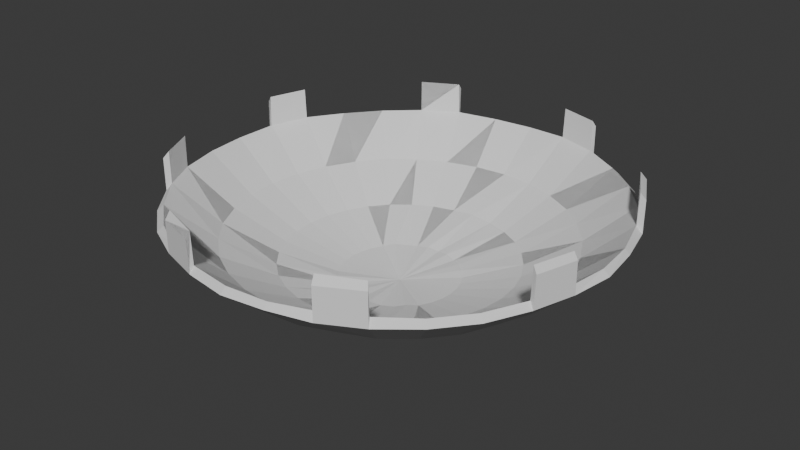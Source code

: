 # Source: arena.blend  (saved by Blender 4.5.90; exported with 4.5.12 LTS)
import bpy
from mathutils import Matrix  # noqa: F401  (used for matrix-valued properties, if any)

bpy.ops.wm.read_factory_settings(use_empty=True)
scene = bpy.context.scene
scene.name = 'Scene'

# ---- collections
col_collection = bpy.data.collections.new('Collection'); scene.collection.children.link(col_collection)

# ---- world
world_world = bpy.data.worlds.new('World'); scene.world = world_world
world_world.use_nodes = True; world_world.node_tree.nodes.clear()
_N = world_world.node_tree.nodes; _L = world_world.node_tree.links
n0 = _N.new('ShaderNodeOutputWorld'); n0.name = 'World Output'; n0.location = (200, 100)
n1 = _N.new('ShaderNodeBackground'); n1.name = 'Background'; n1.location = (-200, 100)
n1.inputs[0].default_value = (0.05088, 0.05088, 0.05088, 1.0)
_L.new(n1.outputs[0], n0.inputs[0])
n0.is_active_output = True
world_world.color = (0.05088, 0.05088, 0.05088)
world_world.sun_shadow_jitter_overblur = 0.0

# ---- meshes
me_sphere = bpy.data.meshes.new('Sphere')
me_sphere.from_pydata([(0.1377, 0.6887, -0.7057), (0.1084, 0.5449, -0.8315), (0.07466, 0.3753, -0.9239), (0.03786, 0.1904, -0.9759), (0.2682, 0.6491, -0.7057), (0.2115, 0.5107, -0.8273), (0.1464, 0.3536, -0.9239), (0.07427, 0.1793, -0.9759), (0.3928, 0.5879, -0.7071), (0.3087, 0.4619, -0.8315), (0.2126, 0.3182, -0.9239), (0.1078, 0.1614, -0.9759), (0.5, 0.5, -0.7071), (0.3928, 0.3928, -0.8315), (0.2706, 0.2706, -0.9239), (0.1372, 0.1372, -0.9759), (0.5879, 0.3928, -0.7071), (0.4619, 0.3087, -0.8315), (0.3182, 0.2126, -0.9239), (0.1614, 0.1078, -0.9759), (0.6533, 0.2706, -0.7071), (0.5107, 0.2115, -0.8273), (0.3536, 0.1464, -0.9239), (0.1793, 0.07427, -0.9759), (0.6886, 0.137, -0.7066), (0.5449, 0.1084, -0.8315), (0.3753, 0.07466, -0.9239), (0.1904, 0.03786, -0.9759), (0.7071, 1.49e-08, -0.7071), (0.5556, -5.215e-08, -0.8315), (0.3807, -2.233e-08, -0.9193), (0.1941, -1.113e-08, -0.9759), (0.6887, -0.1377, -0.7057), (0.5449, -0.1084, -0.8315), (0.3753, -0.07466, -0.9239), (0.1904, -0.03786, -0.9759), (0.6491, -0.2682, -0.7057), (0.5107, -0.2115, -0.8273), (0.3536, -0.1464, -0.9239), (0.1793, -0.07427, -0.9759), (0.5879, -0.3928, -0.7071), (0.4619, -0.3087, -0.8315), (0.3182, -0.2126, -0.9239), (0.1614, -0.1078, -0.9759), (0.5, -0.5, -0.7071), (0.3928, -0.3928, -0.8315), (0.2706, -0.2706, -0.9239), (0.1372, -0.1372, -0.9759), (0.3928, -0.5879, -0.7071), (0.3087, -0.4619, -0.8315), (0.2126, -0.3182, -0.9239), (0.1078, -0.1614, -0.9759), (0.2706, -0.6533, -0.7071), (0.2115, -0.5107, -0.8273), (0.1464, -0.3536, -0.9239), (0.07427, -0.1793, -0.9759), (0.137, -0.6886, -0.7066), (0.1084, -0.5449, -0.8315), (0.07466, -0.3753, -0.9239), (0.03786, -0.1904, -0.9759), (-1.49e-08, -0.7071, -0.7071), (-9.686e-08, -0.5556, -0.8315), (-5.327e-08, -0.3807, -0.9193), (-7.319e-09, -0.1941, -0.9759), (-0.1377, -0.6887, -0.7057), (-0.1084, -0.5449, -0.8315), (-0.07466, -0.3753, -0.9239), (-0.03786, -0.1904, -0.9759), (-0.2682, -0.6491, -0.7057), (-0.2115, -0.5107, -0.8273), (-0.1464, -0.3536, -0.9239), (-0.07427, -0.1793, -0.9759), (-0.3928, -0.5879, -0.7071), (-0.3087, -0.4619, -0.8315), (-0.2126, -0.3182, -0.9239), (-0.1078, -0.1614, -0.9759), (-0.5, -0.5, -0.7071), (-0.3928, -0.3928, -0.8315), (-0.2706, -0.2706, -0.9239), (-0.1372, -0.1372, -0.9759), (-2.796e-10, -5.09e-11, -0.995), (-0.5879, -0.3928, -0.7071), (-0.4619, -0.3087, -0.8315), (-0.3182, -0.2126, -0.9239), (-0.1614, -0.1078, -0.9759), (-0.6533, -0.2706, -0.7071), (-0.5107, -0.2115, -0.8273), (-0.3536, -0.1464, -0.9239), (-0.1793, -0.07427, -0.9759), (-0.6886, -0.137, -0.7066), (-0.5449, -0.1084, -0.8315), (-0.3753, -0.07466, -0.9239), (-0.1904, -0.03786, -0.9759), (-0.7071, 2.98e-08, -0.7071), (-0.5556, 1.49e-07, -0.8315), (-0.3827, 5.215e-08, -0.9239), (-0.1941, 1.858e-08, -0.9759), (-0.6887, 0.1377, -0.7057), (-0.5449, 0.1084, -0.8315), (-0.3753, 0.07466, -0.9239), (-0.1904, 0.03786, -0.9759), (-0.6491, 0.2682, -0.7057), (-0.5107, 0.2115, -0.8273), (-0.3536, 0.1464, -0.9239), (-0.1793, 0.07427, -0.9759), (-0.5879, 0.3928, -0.7071), (-0.4619, 0.3087, -0.8315), (-0.3182, 0.2126, -0.9239), (-0.1614, 0.1078, -0.9759), (-0.5, 0.5, -0.7071), (-0.3928, 0.3928, -0.8315), (-0.2706, 0.2706, -0.9239), (-0.1372, 0.1372, -0.9759), (-0.3928, 0.5879, -0.7071), (-0.3087, 0.4619, -0.8315), (-0.2126, 0.3182, -0.9239), (-0.1078, 0.1614, -0.9759), (-0.2706, 0.6533, -0.7071), (-0.2115, 0.5107, -0.8273), (-0.1464, 0.3536, -0.9239), (-0.07427, 0.1793, -0.9759), (-0.137, 0.6886, -0.7066), (-0.1084, 0.5449, -0.8315), (-0.07466, 0.3753, -0.9239), (-0.03786, 0.1904, -0.9759), (8.941e-08, 0.7071, -0.7071), (2.161e-07, 0.5556, -0.8315), (6.706e-08, 0.3827, -0.9239), (1.623e-08, 0.1941, -0.9759), (0.1342, 0.6749, -0.6839), (0.1057, 0.5312, -0.8108), (0.07277, 0.3658, -0.9008), (0.03688, 0.1854, -0.9514), (0.2633, 0.6357, -0.6839), (0.2073, 0.5004, -0.8108), (0.1427, 0.3446, -0.9008), (0.07273, 0.1756, -0.9563), (0.3819, 0.5715, -0.6889), (0.3009, 0.4503, -0.8108), (0.2072, 0.3101, -0.9008), (0.105, 0.1572, -0.9514), (0.486, 0.486, -0.6889), (0.381, 0.381, -0.8066), (0.2637, 0.2637, -0.9008), (0.1337, 0.1337, -0.9514), (0.5756, 0.3812, -0.6874), (0.4503, 0.3009, -0.8108), (0.3101, 0.2072, -0.9008), (0.158, 0.1056, -0.9563), (0.6357, 0.2633, -0.6839), (0.5004, 0.2073, -0.8108), (0.3446, 0.1427, -0.9008), (0.1756, 0.07273, -0.9563), (0.6742, 0.1341, -0.6889), (0.5312, 0.1057, -0.8108), (0.3658, 0.07277, -0.9008), (0.1864, 0.03708, -0.9563), (0.6874, 2.373e-08, -0.6889), (0.5416, -4.704e-08, -0.8108), (0.373, -2.249e-08, -0.9008), (0.1901, -1.12e-08, -0.9563), (0.6749, -0.1342, -0.6839), (0.5312, -0.1057, -0.8108), (0.3658, -0.07277, -0.9008), (0.1864, -0.03708, -0.9563), (0.6357, -0.2633, -0.6839), (0.5004, -0.2073, -0.8108), (0.3446, -0.1427, -0.9008), (0.1756, -0.07273, -0.9563), (0.5715, -0.3819, -0.6889), (0.4503, -0.3009, -0.8108), (0.3101, -0.2072, -0.9008), (0.158, -0.1056, -0.9563), (0.486, -0.486, -0.6889), (0.381, -0.381, -0.8066), (0.2637, -0.2637, -0.9008), (0.1337, -0.1337, -0.9514), (0.3823, -0.5721, -0.6839), (0.3009, -0.4503, -0.8108), (0.2072, -0.3101, -0.9008), (0.1056, -0.158, -0.9563), (0.2633, -0.6357, -0.6839), (0.2073, -0.5004, -0.8108), (0.1427, -0.3446, -0.9008), (0.07273, -0.1756, -0.9563), (0.1341, -0.6742, -0.6889), (0.1057, -0.5312, -0.8108), (0.07277, -0.3658, -0.9008), (0.03688, -0.1854, -0.9514), (-1.051e-08, -0.6874, -0.6889), (-1.014e-07, -0.5416, -0.8108), (-5.981e-08, -0.373, -0.9008), (-6.905e-09, -0.1901, -0.9563), (-0.1342, -0.6749, -0.6839), (-0.1057, -0.5312, -0.8108), (-0.07277, -0.3658, -0.9008), (-0.03688, -0.1854, -0.9514), (-0.2633, -0.6357, -0.6839), (-0.2073, -0.5004, -0.8108), (-0.1427, -0.3446, -0.9008), (-0.07273, -0.1756, -0.9563), (-0.3819, -0.5715, -0.6889), (-0.3009, -0.4503, -0.8108), (-0.2072, -0.3101, -0.9008), (-0.1056, -0.158, -0.9563), (-0.486, -0.486, -0.6889), (-0.381, -0.381, -0.8066), (-0.2637, -0.2637, -0.9008), (-0.1337, -0.1337, -0.9514), (-2.314e-09, -7.486e-11, -0.975), (-0.5721, -0.3823, -0.6839), (-0.4503, -0.3009, -0.8108), (-0.3101, -0.2072, -0.9008), (-0.158, -0.1056, -0.9563), (-0.6367, -0.2668, -0.6874), (-0.5004, -0.2073, -0.8108), (-0.3446, -0.1427, -0.9008), (-0.1756, -0.07273, -0.9563), (-0.6742, -0.1341, -0.6889), (-0.5312, -0.1057, -0.8108), (-0.3658, -0.07277, -0.9008), (-0.1864, -0.03708, -0.9563), (-0.6874, 2.115e-08, -0.6889), (-0.5416, 1.426e-07, -0.8108), (-0.373, 5.154e-08, -0.9008), (-0.1901, 1.864e-08, -0.9563), (-0.6749, 0.1342, -0.6839), (-0.5312, 0.1057, -0.8108), (-0.3658, 0.07277, -0.9008), (-0.1864, 0.03708, -0.9563), (-0.6357, 0.2633, -0.6839), (-0.5004, 0.2073, -0.8108), (-0.3446, 0.1427, -0.9008), (-0.1756, 0.07273, -0.9563), (-0.5715, 0.3819, -0.6889), (-0.4503, 0.3009, -0.8108), (-0.3101, 0.2072, -0.9008), (-0.158, 0.1056, -0.9563), (-0.486, 0.486, -0.6889), (-0.381, 0.381, -0.8066), (-0.2637, 0.2637, -0.9008), (-0.1337, 0.1337, -0.9514), (-0.3812, 0.5756, -0.6874), (-0.3009, 0.4503, -0.8108), (-0.2072, 0.3101, -0.9008), (-0.1056, 0.158, -0.9563), (-0.2633, 0.6357, -0.6839), (-0.2073, 0.5004, -0.8108), (-0.1427, 0.3446, -0.9008), (-0.07273, 0.1756, -0.9563), (-0.1341, 0.6742, -0.6889), (-0.1057, 0.5312, -0.8108), (-0.07277, 0.3658, -0.9008), (-0.03688, 0.1854, -0.9514), (1.135e-07, 0.6874, -0.6889), (2.404e-07, 0.5416, -0.8108), (8.722e-08, 0.371, -0.8962), (2.379e-08, 0.1901, -0.9563), (0.2664, 0.651, -0.6039), (0.1379, 0.6935, -0.6026), (0.6533, 0.2706, -0.6026), (0.5879, 0.3928, -0.6026), (0.651, -0.2664, -0.6039), (0.6892, -0.1402, -0.6039), (0.2706, -0.6533, -0.6026), (0.3928, -0.5879, -0.6026), (-0.2664, -0.651, -0.6039), (-0.1402, -0.6892, -0.6039), (-0.6533, -0.2706, -0.6026), (-0.5879, -0.3928, -0.6026), (-0.651, 0.2664, -0.6039), (-0.6892, 0.1402, -0.6039), (-0.2706, 0.6533, -0.6026), (-0.3882, 0.5865, -0.6039), (0.2612, 0.6378, -0.5834), (0.1372, 0.6755, -0.5834), (0.6357, 0.2663, -0.5834), (0.5721, 0.3823, -0.5794), (0.6378, -0.2612, -0.5834), (0.6755, -0.1372, -0.5834), (0.2633, -0.6357, -0.5794), (0.3806, -0.5746, -0.5834), (-0.2633, -0.6357, -0.5794), (-0.1372, -0.6755, -0.5834), (-0.6357, -0.2663, -0.5834), (-0.5721, -0.3823, -0.5794), (-0.6378, 0.2612, -0.5834), (-0.6755, 0.1372, -0.5834), (-0.2663, 0.6357, -0.5834), (-0.3806, 0.5746, -0.5834), (0.1073, 0.5394, -0.8232), (0.0739, 0.3715, -0.9147), (0.145, 0.35, -0.9147), (0.3873, 0.5797, -0.7062), (0.3055, 0.4573, -0.8232), (0.2105, 0.315, -0.9147), (0.493, 0.493, -0.7062), (0.3869, 0.3869, -0.819), (0.2679, 0.2679, -0.9147), (0.5808, 0.3865, -0.7043), (0.4573, 0.3055, -0.8232), (0.315, 0.2105, -0.9147), (0.644, 0.2682, -0.7043), (0.35, 0.145, -0.9147), (0.5394, 0.1073, -0.8232), (0.3715, 0.0739, -0.9147), (0.6972, 1.735e-08, -0.7062), (0.55, -5.042e-08, -0.8232), (0.5394, -0.1073, -0.8232), (0.3715, -0.0739, -0.9147), (0.35, -0.145, -0.9147), (0.5797, -0.3873, -0.7062), (0.4573, -0.3055, -0.8232), (0.315, -0.2105, -0.9147), (0.493, -0.493, -0.7062), (0.3869, -0.3869, -0.819), (0.2679, -0.2679, -0.9147), (0.3865, -0.5808, -0.7043), (0.3055, -0.4573, -0.8232), (0.2105, -0.315, -0.9147), (0.2682, -0.644, -0.7043), (0.145, -0.35, -0.9147), (0.1073, -0.5394, -0.8232), (0.0739, -0.3715, -0.9147), (-1.198e-08, -0.6972, -0.7062), (-9.783e-08, -0.55, -0.8232), (-0.1073, -0.5394, -0.8232), (-0.0739, -0.3715, -0.9147), (-0.145, -0.35, -0.9147), (-0.3873, -0.5797, -0.7062), (-0.3055, -0.4573, -0.8232), (-0.2105, -0.315, -0.9147), (-0.493, -0.493, -0.7062), (-0.3869, -0.3869, -0.819), (-0.2679, -0.2679, -0.9147), (-0.5808, -0.3865, -0.7043), (-0.4573, -0.3055, -0.8232), (-0.315, -0.2105, -0.9147), (-0.644, -0.2682, -0.7043), (-0.35, -0.145, -0.9147), (-0.5394, -0.1073, -0.8232), (-0.3715, -0.0739, -0.9147), (-0.6972, 2.738e-08, -0.7062), (-0.55, 1.467e-07, -0.8232), (-0.3788, 5.17e-08, -0.9147), (-0.5394, 0.1073, -0.8232), (-0.3715, 0.0739, -0.9147), (-0.35, 0.145, -0.9147), (-0.5797, 0.3873, -0.7062), (-0.4573, 0.3055, -0.8232), (-0.315, 0.2105, -0.9147), (-0.493, 0.493, -0.7062), (-0.3869, 0.3869, -0.819), (-0.2679, 0.2679, -0.9147), (-0.3865, 0.5808, -0.7043), (-0.3055, 0.4573, -0.8232), (-0.2105, 0.315, -0.9147), (-0.2682, 0.644, -0.7043), (-0.145, 0.35, -0.9147), (-0.1073, 0.5394, -0.8232), (-0.0739, 0.3715, -0.9147), (9.822e-08, 0.6972, -0.7062), (2.264e-07, 0.55, -0.8232), (7.378e-08, 0.3788, -0.9147), (0.1407, 0.6782, -0.6908), (0.03728, 0.1874, -0.9612), (0.2598, 0.6421, -0.6908), (0.1062, 0.1589, -0.9612), (0.1351, 0.1351, -0.9612), (0.6377, 0.2703, -0.6908), (0.6782, -0.1407, -0.6908), (0.6421, -0.2598, -0.6908), (0.1351, -0.1351, -0.9612), (0.3801, -0.579, -0.6908), (0.2703, -0.6377, -0.6908), (0.03728, -0.1874, -0.9612), (-0.1407, -0.6782, -0.6908), (-0.03728, -0.1874, -0.9612), (-0.2598, -0.6421, -0.6908), (-0.1351, -0.1351, -0.9612), (-0.579, -0.3801, -0.6908), (-0.6782, 0.1407, -0.6908), (-0.6421, 0.2598, -0.6908), (-0.1351, 0.1351, -0.9612), (-0.2703, 0.6377, -0.6908), (-0.03728, 0.1874, -0.9612), (7.69e-08, 0.3749, -0.9054), (0.1424, 0.685, -0.6052), (0.644, 0.2733, -0.6052), (0.585, 0.3836, -0.6052), (0.2733, -0.644, -0.6052), (0.3836, -0.585, -0.6052), (-0.644, -0.2733, -0.6052), (-0.585, -0.3836, -0.6052), (-0.2733, 0.644, -0.6052), (0.5772, 0.379, -0.5873), (0.2693, -0.6358, -0.5873), (-0.2591, -0.64, -0.5873), (-0.5772, -0.379, -0.5873)], [], [(80, 128, 3), (126, 125, 0, 1), (127, 126, 1, 2), (128, 127, 2, 3), (3, 2, 6, 7), (80, 3, 7), (1, 0, 4, 5), (2, 1, 5, 6), (5, 4, 8, 9), (6, 5, 9, 10), (7, 6, 10, 11), (80, 7, 11), (80, 11, 15), (9, 8, 12, 13), (10, 9, 13, 14), (11, 10, 14, 15), (13, 12, 16, 17), (14, 13, 17, 18), (15, 14, 18, 19), (80, 15, 19), (80, 19, 23), (17, 16, 20, 21), (18, 17, 21, 22), (19, 18, 22, 23), (21, 20, 24, 25), (22, 21, 25, 26), (23, 22, 26, 27), (80, 23, 27), (25, 24, 28, 29), (26, 25, 29, 30), (27, 26, 30, 31), (80, 27, 31), (29, 28, 32, 33), (30, 29, 33, 34), (31, 30, 34, 35), (80, 31, 35), (33, 32, 36, 37), (34, 33, 37, 38), (35, 34, 38, 39), (80, 35, 39), (38, 37, 41, 42), (39, 38, 42, 43), (80, 39, 43), (37, 36, 40, 41), (41, 40, 44, 45), (42, 41, 45, 46), (43, 42, 46, 47), (80, 43, 47), (47, 46, 50, 51), (80, 47, 51), (45, 44, 48, 49), (46, 45, 49, 50), (49, 48, 52, 53), (50, 49, 53, 54), (51, 50, 54, 55), (80, 51, 55), (55, 54, 58, 59), (80, 55, 59), (53, 52, 56, 57), (54, 53, 57, 58), (57, 56, 60, 61), (58, 57, 61, 62), (59, 58, 62, 63), (80, 59, 63), (80, 63, 67), (61, 60, 64, 65), (62, 61, 65, 66), (63, 62, 66, 67), (65, 64, 68, 69), (66, 65, 69, 70), (67, 66, 70, 71), (80, 67, 71), (80, 71, 75), (69, 68, 72, 73), (70, 69, 73, 74), (71, 70, 74, 75), (73, 72, 76, 77), (74, 73, 77, 78), (75, 74, 78, 79), (80, 75, 79), (77, 76, 81, 82), (78, 77, 82, 83), (79, 78, 83, 84), (80, 79, 84), (83, 82, 86, 87), (84, 83, 87, 88), (80, 84, 88), (82, 81, 85, 86), (86, 85, 89, 90), (87, 86, 90, 91), (88, 87, 91, 92), (80, 88, 92), (91, 90, 94, 95), (92, 91, 95, 96), (80, 92, 96), (90, 89, 93, 94), (94, 93, 97, 98), (95, 94, 98, 99), (96, 95, 99, 100), (80, 96, 100), (100, 99, 103, 104), (80, 100, 104), (98, 97, 101, 102), (99, 98, 102, 103), (102, 101, 105, 106), (103, 102, 106, 107), (104, 103, 107, 108), (80, 104, 108), (108, 107, 111, 112), (80, 108, 112), (106, 105, 109, 110), (107, 106, 110, 111), (110, 109, 113, 114), (111, 110, 114, 115), (112, 111, 115, 116), (80, 112, 116), (80, 116, 120), (114, 113, 117, 118), (115, 114, 118, 119), (116, 115, 119, 120), (118, 117, 121, 122), (119, 118, 122, 123), (120, 119, 123, 124), (80, 120, 124), (122, 121, 125, 126), (123, 122, 126, 127), (124, 123, 127, 128), (80, 124, 128), (209, 132, 257), (255, 130, 129, 254), (256, 131, 130, 255), (257, 132, 131, 256), (132, 136, 135, 131), (209, 136, 132), (130, 134, 133, 129), (131, 135, 134, 130), (134, 138, 137, 133), (135, 139, 138, 134), (136, 140, 139, 135), (209, 140, 136), (209, 144, 140), (138, 142, 141, 137), (139, 143, 142, 138), (140, 144, 143, 139), (142, 146, 145, 141), (143, 147, 146, 142), (144, 148, 147, 143), (209, 148, 144), (209, 152, 148), (146, 150, 149, 145), (147, 151, 150, 146), (148, 152, 151, 147), (150, 154, 153, 149), (151, 155, 154, 150), (152, 156, 155, 151), (209, 156, 152), (154, 158, 157, 153), (155, 159, 158, 154), (156, 160, 159, 155), (209, 160, 156), (158, 162, 161, 157), (159, 163, 162, 158), (160, 164, 163, 159), (209, 164, 160), (162, 166, 165, 161), (163, 167, 166, 162), (164, 168, 167, 163), (209, 168, 164), (167, 171, 170, 166), (168, 172, 171, 167), (209, 172, 168), (166, 170, 169, 165), (170, 174, 173, 169), (171, 175, 174, 170), (172, 176, 175, 171), (209, 176, 172), (176, 180, 179, 175), (209, 180, 176), (174, 178, 177, 173), (175, 179, 178, 174), (178, 182, 181, 177), (179, 183, 182, 178), (180, 184, 183, 179), (209, 184, 180), (184, 188, 187, 183), (209, 188, 184), (182, 186, 185, 181), (183, 187, 186, 182), (186, 190, 189, 185), (187, 191, 190, 186), (188, 192, 191, 187), (209, 192, 188), (209, 196, 192), (190, 194, 193, 189), (191, 195, 194, 190), (192, 196, 195, 191), (194, 198, 197, 193), (195, 199, 198, 194), (196, 200, 199, 195), (209, 200, 196), (209, 204, 200), (198, 202, 201, 197), (199, 203, 202, 198), (200, 204, 203, 199), (202, 206, 205, 201), (203, 207, 206, 202), (204, 208, 207, 203), (209, 208, 204), (206, 211, 210, 205), (207, 212, 211, 206), (208, 213, 212, 207), (209, 213, 208), (212, 216, 215, 211), (213, 217, 216, 212), (209, 217, 213), (211, 215, 214, 210), (215, 219, 218, 214), (216, 220, 219, 215), (217, 221, 220, 216), (209, 221, 217), (220, 224, 223, 219), (221, 225, 224, 220), (209, 225, 221), (219, 223, 222, 218), (223, 227, 226, 222), (224, 228, 227, 223), (225, 229, 228, 224), (209, 229, 225), (229, 233, 232, 228), (209, 233, 229), (227, 231, 230, 226), (228, 232, 231, 227), (231, 235, 234, 230), (232, 236, 235, 231), (233, 237, 236, 232), (209, 237, 233), (237, 241, 240, 236), (209, 241, 237), (235, 239, 238, 234), (236, 240, 239, 235), (239, 243, 242, 238), (240, 244, 243, 239), (241, 245, 244, 240), (209, 245, 241), (209, 249, 245), (243, 247, 246, 242), (244, 248, 247, 243), (245, 249, 248, 244), (247, 251, 250, 246), (248, 252, 251, 247), (249, 253, 252, 248), (209, 253, 249), (251, 255, 254, 250), (252, 256, 255, 251), (253, 257, 256, 252), (209, 257, 253), (210, 214, 284, 285), (8, 4, 133, 137), (12, 8, 137, 141), (16, 12, 141, 145), (113, 242, 289, 273), (24, 20, 149, 153), (28, 24, 153, 157), (32, 28, 157, 161), (133, 4, 258, 274), (40, 36, 165, 169), (44, 40, 169, 173), (48, 44, 173, 177), (117, 113, 273, 272), (56, 52, 181, 185), (60, 56, 185, 189), (64, 60, 189, 193), (0, 129, 275, 259), (72, 68, 197, 201), (76, 72, 201, 205), (81, 76, 205, 210), (101, 97, 271, 270), (89, 85, 214, 218), (93, 89, 218, 222), (97, 93, 222, 226), (85, 81, 269, 268), (105, 101, 230, 234), (109, 105, 234, 238), (113, 109, 238, 242), (181, 52, 264, 280), (121, 117, 246, 250), (125, 121, 250, 254), (0, 125, 254, 129), (258, 259, 275, 274), (260, 261, 277, 276), (262, 263, 279, 278), (264, 265, 281, 280), (266, 267, 283, 282), (268, 269, 285, 284), (270, 271, 287, 286), (272, 273, 289, 288), (226, 230, 286, 287), (242, 246, 288, 289), (246, 117, 272, 288), (64, 193, 283, 267), (197, 68, 266, 282), (16, 145, 277, 261), (149, 20, 260, 276), (4, 0, 259, 258), (20, 16, 261, 260), (36, 32, 263, 262), (81, 210, 285, 269), (129, 133, 274, 275), (145, 149, 276, 277), (52, 48, 265, 264), (161, 165, 278, 279), (214, 85, 268, 284), (68, 64, 267, 266), (32, 161, 279, 263), (177, 181, 280, 281), (165, 36, 262, 278), (193, 197, 282, 283), (97, 226, 287, 271), (230, 101, 270, 286), (48, 177, 281, 265), (362, 290, 0, 361), (363, 291, 290, 362), (128, 3, 291, 363), (3, 7, 292, 291), (290, 5, 4, 0), (291, 292, 5, 290), (5, 294, 293, 4), (292, 295, 294, 5), (7, 11, 295, 292), (294, 297, 296, 293), (295, 298, 297, 294), (11, 15, 298, 295), (297, 300, 299, 296), (298, 301, 300, 297), (15, 19, 301, 298), (300, 21, 302, 299), (301, 303, 21, 300), (19, 23, 303, 301), (21, 304, 24, 302), (303, 305, 304, 21), (23, 27, 305, 303), (304, 307, 306, 24), (305, 30, 307, 304), (27, 31, 30, 305), (307, 308, 32, 306), (30, 309, 308, 307), (31, 35, 309, 30), (308, 37, 36, 32), (309, 310, 37, 308), (35, 39, 310, 309), (310, 313, 312, 37), (39, 43, 313, 310), (37, 312, 311, 36), (312, 315, 314, 311), (313, 316, 315, 312), (43, 47, 316, 313), (47, 51, 319, 316), (315, 318, 317, 314), (316, 319, 318, 315), (318, 53, 320, 317), (319, 321, 53, 318), (51, 55, 321, 319), (55, 59, 323, 321), (53, 322, 56, 320), (321, 323, 322, 53), (322, 325, 324, 56), (323, 62, 325, 322), (59, 63, 62, 323), (325, 326, 64, 324), (62, 327, 326, 325), (63, 67, 327, 62), (326, 69, 68, 64), (327, 328, 69, 326), (67, 71, 328, 327), (69, 330, 329, 68), (328, 331, 330, 69), (71, 75, 331, 328), (330, 333, 332, 329), (331, 334, 333, 330), (75, 79, 334, 331), (333, 336, 335, 332), (334, 337, 336, 333), (79, 84, 337, 334), (337, 339, 86, 336), (84, 88, 339, 337), (336, 86, 338, 335), (86, 340, 89, 338), (339, 341, 340, 86), (88, 92, 341, 339), (341, 344, 343, 340), (92, 96, 344, 341), (340, 343, 342, 89), (343, 345, 97, 342), (344, 346, 345, 343), (96, 100, 346, 344), (100, 104, 347, 346), (345, 102, 101, 97), (346, 347, 102, 345), (102, 349, 348, 101), (347, 350, 349, 102), (104, 108, 350, 347), (108, 112, 353, 350), (349, 352, 351, 348), (350, 353, 352, 349), (352, 355, 354, 351), (353, 356, 355, 352), (112, 116, 356, 353), (355, 118, 357, 354), (356, 358, 118, 355), (116, 120, 358, 356), (118, 359, 121, 357), (358, 360, 359, 118), (120, 124, 360, 358), (359, 362, 361, 121), (360, 363, 362, 359), (124, 128, 363, 360), (209, 257, 365), (255, 254, 364, 130), (386, 255, 130, 131), (257, 386, 131, 365), (365, 131, 135, 136), (209, 365, 136), (130, 364, 366, 134), (134, 366, 137, 138), (136, 135, 139, 367), (209, 136, 367), (209, 367, 368), (138, 137, 141, 297), (139, 138, 297, 143), (367, 139, 143, 368), (297, 141, 145, 146), (143, 297, 146, 147), (368, 143, 147, 148), (209, 368, 148), (146, 145, 369, 150), (150, 369, 153, 154), (158, 157, 370, 162), (162, 370, 371, 166), (166, 371, 169, 170), (170, 169, 173, 315), (171, 170, 315, 175), (172, 171, 175, 372), (209, 172, 372), (372, 175, 179, 180), (209, 372, 180), (315, 173, 373, 178), (175, 315, 178, 179), (178, 373, 374, 182), (184, 183, 187, 375), (209, 184, 375), (182, 374, 185, 186), (375, 187, 191, 192), (209, 375, 192), (209, 192, 377), (190, 189, 376, 194), (192, 191, 195, 377), (194, 376, 378, 198), (377, 195, 199, 200), (209, 377, 200), (198, 378, 201, 202), (202, 201, 205, 333), (203, 202, 333, 207), (204, 203, 207, 379), (209, 204, 379), (333, 205, 380, 211), (207, 333, 211, 212), (379, 207, 212, 213), (209, 379, 213), (211, 380, 214, 215), (223, 222, 381, 227), (227, 381, 382, 231), (231, 382, 234, 235), (237, 236, 240, 383), (209, 237, 383), (235, 234, 238, 352), (236, 235, 352, 240), (352, 238, 242, 243), (240, 352, 243, 244), (383, 240, 244, 245), (209, 383, 245), (243, 242, 384, 247), (247, 384, 250, 251), (249, 248, 252, 385), (209, 249, 385), (252, 251, 255, 386), (385, 252, 386, 257), (209, 385, 257), (380, 398, 284, 214), (293, 137, 366, 4), (296, 141, 137, 293), (299, 145, 141, 296), (354, 273, 289, 242), (24, 153, 369, 302), (306, 157, 153, 24), (32, 370, 157, 306), (366, 274, 258, 4), (311, 169, 371, 36), (314, 173, 169, 311), (317, 373, 173, 314), (357, 394, 273, 354), (56, 185, 374, 320), (324, 189, 185, 56), (64, 376, 189, 324), (0, 387, 275, 364), (329, 201, 378, 68), (332, 205, 201, 329), (335, 380, 205, 332), (89, 218, 214, 338), (342, 222, 218, 89), (97, 381, 222, 342), (338, 392, 393, 335), (348, 234, 382, 101), (351, 238, 234, 348), (354, 242, 238, 351), (374, 396, 390, 320), (121, 250, 384, 357), (361, 254, 250, 121), (0, 364, 254, 361), (258, 274, 275, 387), (388, 276, 395, 389), (390, 396, 281, 391), (266, 397, 283, 267), (392, 284, 398, 393), (394, 288, 289, 273), (381, 287, 286, 382), (242, 289, 288, 384), (384, 288, 394, 357), (64, 267, 283, 376), (378, 397, 266, 68), (299, 389, 395, 145), (369, 276, 388, 302), (4, 258, 387, 0), (302, 388, 389, 299), (335, 393, 398, 380), (364, 275, 274, 366), (145, 395, 276, 369), (320, 390, 391, 317), (370, 279, 278, 371), (214, 284, 392, 338), (32, 263, 279, 370), (373, 281, 396, 374), (371, 278, 262, 36), (376, 283, 397, 378), (97, 271, 287, 381), (382, 286, 270, 101), (317, 391, 281, 373)])
_uv = me_sphere.uv_layers.new(name='UVMap')
_uv.uv.foreach_set('vector', [0.903, 0.163, 0.8544, 0.1483, 0.8582, 0.1391, 0.2705, 0.3899, 0.2845, 0.4365, 0.2522, 0.4448, 0.2402, 0.3996, 0.2533, 0.3451, 0.2705, 0.3899, 0.2402, 0.3996, 0.234, 0.351, 0.2361, 0.2989, 0.2533, 0.3451, 0.234, 0.351, 0.2267, 0.3016, 0.2267, 0.3016, 0.234, 0.351, 0.2148, 0.3529, 0.2171, 0.3023, 0.903, 0.163, 0.8582, 0.1391, 0.8637, 0.1308, 0.2402, 0.3996, 0.2522, 0.4448, 0.2214, 0.4575, 0.2087, 0.4085, 0.234, 0.351, 0.2402, 0.3996, 0.2087, 0.4085, 0.2148, 0.3529, 0.2087, 0.4085, 0.1892, 0.4575, 0.1577, 0.4429, 0.1813, 0.3968, 0.2148, 0.3529, 0.2087, 0.4085, 0.1813, 0.3968, 0.1962, 0.3493, 0.2171, 0.3023, 0.2148, 0.3529, 0.1962, 0.3493, 0.2075, 0.301, 0.903, 0.163, 0.8637, 0.1308, 0.8708, 0.1238, 0.903, 0.163, 0.8708, 0.1238, 0.879, 0.1182, 0.1813, 0.3968, 0.1577, 0.4429, 0.1284, 0.427, 0.1543, 0.3846, 0.1962, 0.3493, 0.1813, 0.3968, 0.1543, 0.3846, 0.1778, 0.3421, 0.2075, 0.301, 0.1962, 0.3493, 0.1778, 0.3421, 0.1983, 0.2978, 0.1543, 0.3846, 0.1284, 0.427, 0.09823, 0.4097, 0.1296, 0.3702, 0.1778, 0.3421, 0.1543, 0.3846, 0.1296, 0.3702, 0.1608, 0.332, 0.1983, 0.2978, 0.1778, 0.3421, 0.1608, 0.332, 0.1898, 0.2929, 0.903, 0.163, 0.879, 0.1182, 0.8882, 0.1144, 0.903, 0.163, 0.8882, 0.1144, 0.898, 0.1125, 0.1296, 0.3702, 0.09823, 0.4097, 0.07485, 0.3837, 0.1085, 0.3516, 0.1608, 0.332, 0.1296, 0.3702, 0.1085, 0.3516, 0.1461, 0.3193, 0.1898, 0.2929, 0.1608, 0.332, 0.1461, 0.3193, 0.1824, 0.2865, 0.1085, 0.3516, 0.07485, 0.3837, 0.03651, 0.3588, 0.08992, 0.331, 0.1461, 0.3193, 0.1085, 0.3516, 0.08992, 0.331, 0.134, 0.3043, 0.1824, 0.2865, 0.1461, 0.3193, 0.134, 0.3043, 0.1764, 0.2788, 0.903, 0.163, 0.898, 0.1125, 0.908, 0.1125, 0.08992, 0.331, 0.03651, 0.3588, 0.03136, 0.322, 0.07962, 0.3058, 0.134, 0.3043, 0.08992, 0.331, 0.07962, 0.3058, 0.1253, 0.2874, 0.1764, 0.2788, 0.134, 0.3043, 0.1253, 0.2874, 0.173, 0.2707, 0.903, 0.163, 0.908, 0.1125, 0.9177, 0.1144, 0.07962, 0.3058, 0.03136, 0.322, 0.02414, 0.2905, 0.0699, 0.2776, 0.1253, 0.2874, 0.07962, 0.3058, 0.0699, 0.2776, 0.1194, 0.269, 0.1715, 0.2695, 0.1253, 0.2874, 0.1194, 0.269, 0.1691, 0.2611, 0.903, 0.163, 0.9177, 0.1144, 0.9269, 0.1182, 0.0699, 0.2776, 0.02414, 0.2905, 0.01165, 0.2604, 0.06126, 0.2486, 0.1194, 0.269, 0.0699, 0.2776, 0.06126, 0.2486, 0.1171, 0.2507, 0.1691, 0.2611, 0.1194, 0.269, 0.1171, 0.2507, 0.1683, 0.2516, 0.903, 0.163, 0.9269, 0.1182, 0.9352, 0.1238, 0.1171, 0.2507, 0.06126, 0.2486, 0.07001, 0.2211, 0.12, 0.2324, 0.1683, 0.2516, 0.1171, 0.2507, 0.12, 0.2324, 0.1693, 0.2423, 0.903, 0.163, 0.9352, 0.1238, 0.9422, 0.1308, 0.06126, 0.2486, 0.01052, 0.2367, 0.0202, 0.2034, 0.07001, 0.2211, 0.07001, 0.2211, 0.0202, 0.2034, 0.03022, 0.17, 0.08066, 0.1954, 0.12, 0.2324, 0.07001, 0.2211, 0.08066, 0.1954, 0.1266, 0.2144, 0.1693, 0.2423, 0.12, 0.2324, 0.1266, 0.2144, 0.1722, 0.2332, 0.903, 0.163, 0.9422, 0.1308, 0.9478, 0.1391, 0.1722, 0.2332, 0.1266, 0.2144, 0.1362, 0.1975, 0.1769, 0.2247, 0.903, 0.163, 0.9478, 0.1391, 0.9516, 0.1483, 0.08066, 0.1954, 0.03022, 0.17, 0.06214, 0.1473, 0.09779, 0.1706, 0.1266, 0.2144, 0.08066, 0.1954, 0.09779, 0.1706, 0.1362, 0.1975, 0.09779, 0.1706, 0.06214, 0.1473, 0.08094, 0.1119, 0.1151, 0.146, 0.1362, 0.1975, 0.09779, 0.1706, 0.1151, 0.146, 0.1486, 0.1824, 0.1769, 0.2247, 0.1362, 0.1975, 0.1486, 0.1824, 0.1831, 0.2173, 0.903, 0.163, 0.9516, 0.1483, 0.9535, 0.158, 0.1831, 0.2173, 0.1486, 0.1824, 0.1632, 0.1698, 0.1906, 0.2113, 0.903, 0.163, 0.9535, 0.158, 0.9535, 0.168, 0.1151, 0.146, 0.08094, 0.1119, 0.09884, 0.07221, 0.1335, 0.1264, 0.1486, 0.1824, 0.1151, 0.146, 0.1335, 0.1264, 0.1632, 0.1698, 0.1335, 0.1264, 0.09884, 0.07221, 0.1374, 0.06658, 0.1581, 0.1154, 0.1632, 0.1698, 0.1335, 0.1264, 0.1581, 0.1154, 0.1798, 0.1606, 0.1906, 0.2113, 0.1632, 0.1698, 0.1798, 0.1606, 0.1991, 0.2069, 0.903, 0.163, 0.9535, 0.168, 0.9516, 0.1778, 0.903, 0.163, 0.9516, 0.1778, 0.9478, 0.187, 0.1581, 0.1154, 0.1374, 0.06658, 0.1691, 0.05976, 0.1863, 0.1044, 0.1798, 0.1606, 0.1581, 0.1154, 0.1863, 0.1044, 0.198, 0.1542, 0.1999, 0.2064, 0.1798, 0.1606, 0.198, 0.1542, 0.2082, 0.2041, 0.1863, 0.1044, 0.1691, 0.05976, 0.1972, 0.04449, 0.2152, 0.09427, 0.198, 0.1542, 0.1863, 0.1044, 0.2152, 0.09427, 0.2163, 0.1517, 0.2082, 0.2041, 0.198, 0.1542, 0.2163, 0.1517, 0.2177, 0.2033, 0.903, 0.163, 0.9478, 0.187, 0.9422, 0.1952, 0.903, 0.163, 0.9422, 0.1952, 0.9352, 0.2023, 0.2152, 0.09427, 0.2274, 0.04714, 0.2598, 0.05801, 0.2438, 0.1058, 0.2163, 0.1517, 0.2152, 0.09427, 0.2438, 0.1058, 0.2348, 0.1548, 0.2177, 0.2033, 0.2163, 0.1517, 0.2348, 0.1548, 0.2271, 0.2044, 0.2438, 0.1058, 0.2598, 0.05801, 0.2904, 0.07077, 0.2718, 0.1158, 0.2348, 0.1548, 0.2438, 0.1058, 0.2718, 0.1158, 0.2535, 0.1612, 0.2271, 0.2044, 0.2348, 0.1548, 0.2535, 0.1612, 0.2363, 0.2073, 0.903, 0.163, 0.9352, 0.2023, 0.9269, 0.2078, 0.2718, 0.1158, 0.2904, 0.07077, 0.3259, 0.08549, 0.2979, 0.1289, 0.2535, 0.1612, 0.2718, 0.1158, 0.2979, 0.1289, 0.271, 0.1707, 0.2363, 0.2073, 0.2535, 0.1612, 0.271, 0.1707, 0.2449, 0.212, 0.903, 0.163, 0.9269, 0.2078, 0.9177, 0.2116, 0.271, 0.1707, 0.2979, 0.1289, 0.321, 0.1465, 0.2862, 0.1831, 0.2449, 0.212, 0.271, 0.1707, 0.2862, 0.1831, 0.2525, 0.2183, 0.903, 0.163, 0.9177, 0.2116, 0.908, 0.2136, 0.2979, 0.1289, 0.3259, 0.08549, 0.3573, 0.1093, 0.321, 0.1465, 0.321, 0.1465, 0.3573, 0.1093, 0.3824, 0.1364, 0.3392, 0.1682, 0.2862, 0.1831, 0.321, 0.1465, 0.3392, 0.1682, 0.2988, 0.1983, 0.2525, 0.2183, 0.2862, 0.1831, 0.2988, 0.1983, 0.2588, 0.226, 0.903, 0.163, 0.908, 0.2136, 0.898, 0.2136, 0.2988, 0.1983, 0.3392, 0.1682, 0.3515, 0.1945, 0.3085, 0.2158, 0.2588, 0.226, 0.2988, 0.1983, 0.3085, 0.2158, 0.2635, 0.2347, 0.903, 0.163, 0.898, 0.2136, 0.8882, 0.2116, 0.3392, 0.1682, 0.3824, 0.1364, 0.3953, 0.1703, 0.3515, 0.1945, 0.3515, 0.1945, 0.3953, 0.1703, 0.4069, 0.2007, 0.3648, 0.2227, 0.3085, 0.2158, 0.3515, 0.1945, 0.3648, 0.2227, 0.3159, 0.2348, 0.2635, 0.2347, 0.3085, 0.2158, 0.3159, 0.2348, 0.2664, 0.244, 0.903, 0.163, 0.8882, 0.2116, 0.879, 0.2078, 0.2664, 0.244, 0.3159, 0.2348, 0.3189, 0.2537, 0.2673, 0.2537, 0.903, 0.163, 0.879, 0.2078, 0.8708, 0.2023, 0.3648, 0.2227, 0.4069, 0.2007, 0.4256, 0.2265, 0.3777, 0.2527, 0.3159, 0.2348, 0.3648, 0.2227, 0.3777, 0.2527, 0.3189, 0.2537, 0.3777, 0.2527, 0.4228, 0.2693, 0.4109, 0.302, 0.3637, 0.2831, 0.3189, 0.2537, 0.3777, 0.2527, 0.3637, 0.2831, 0.3156, 0.2726, 0.2673, 0.2537, 0.3189, 0.2537, 0.3156, 0.2726, 0.2663, 0.2633, 0.903, 0.163, 0.8708, 0.2023, 0.8637, 0.1952, 0.2663, 0.2633, 0.3156, 0.2726, 0.309, 0.2919, 0.2633, 0.2725, 0.903, 0.163, 0.8637, 0.1952, 0.8582, 0.187, 0.3637, 0.2831, 0.4109, 0.302, 0.3971, 0.3336, 0.3532, 0.3125, 0.3156, 0.2726, 0.3637, 0.2831, 0.3532, 0.3125, 0.309, 0.2919, 0.3532, 0.3125, 0.3971, 0.3336, 0.382, 0.3678, 0.3399, 0.3396, 0.309, 0.2919, 0.3532, 0.3125, 0.3399, 0.3396, 0.2994, 0.3097, 0.2633, 0.2725, 0.309, 0.2919, 0.2994, 0.3097, 0.2586, 0.281, 0.903, 0.163, 0.8582, 0.187, 0.8544, 0.1778, 0.903, 0.163, 0.8544, 0.1778, 0.8524, 0.168, 0.3399, 0.3396, 0.382, 0.3678, 0.3577, 0.4033, 0.322, 0.3638, 0.2994, 0.3097, 0.3399, 0.3396, 0.322, 0.3638, 0.2867, 0.3248, 0.2586, 0.281, 0.2994, 0.3097, 0.2867, 0.3248, 0.2523, 0.2884, 0.322, 0.3638, 0.3577, 0.4033, 0.3214, 0.4303, 0.2981, 0.3805, 0.2867, 0.3248, 0.322, 0.3638, 0.2981, 0.3805, 0.2712, 0.3367, 0.2523, 0.2884, 0.2867, 0.3248, 0.2712, 0.3367, 0.2447, 0.2944, 0.903, 0.163, 0.8524, 0.168, 0.8524, 0.158, 0.2981, 0.3805, 0.3214, 0.4303, 0.2845, 0.4365, 0.2705, 0.3899, 0.2712, 0.3367, 0.2981, 0.3805, 0.2705, 0.3899, 0.2533, 0.3451, 0.2447, 0.2944, 0.2712, 0.3367, 0.2533, 0.3451, 0.2361, 0.2989, 0.903, 0.163, 0.8524, 0.158, 0.8544, 0.1483, 0.5259, 0.8963, 0.5165, 0.8474, 0.5262, 0.846, 0.9612, 0.01934, 0.9528, 0.04502, 0.9019, 0.03794, 0.9161, 0.003788, 0.5173, 0.7956, 0.499, 0.8005, 0.482, 0.7536, 0.5087, 0.7465, 0.5262, 0.846, 0.5165, 0.8474, 0.499, 0.8005, 0.5173, 0.7956, 0.5165, 0.8474, 0.5071, 0.8507, 0.482, 0.8084, 0.499, 0.8005, 0.5259, 0.8963, 0.5071, 0.8507, 0.5165, 0.8474, 0.9528, 0.04502, 0.9541, 0.07117, 0.9031, 0.07727, 0.9019, 0.03794, 0.05202, 0.9166, 0.05041, 0.9357, 0.0004919, 0.9356, 0.002886, 0.908, 0.9541, 0.07117, 0.9612, 0.09759, 0.9156, 0.1115, 0.9031, 0.07727, 0.05041, 0.9357, 0.05202, 0.9547, 0.002851, 0.9632, 0.0004919, 0.9356, 0.979, 0.3667, 0.9692, 0.3676, 0.96, 0.3186, 0.979, 0.3169, 0.9783, 0.4165, 0.9692, 0.3676, 0.979, 0.3667, 0.9783, 0.4165, 0.9599, 0.3703, 0.9692, 0.3676, 0.9704, 0.7593, 0.9428, 0.7569, 0.9432, 0.7074, 0.9782, 0.7104, 0.9618, 0.8083, 0.9428, 0.8067, 0.9428, 0.7569, 0.9704, 0.7593, 0.9692, 0.3676, 0.9599, 0.3703, 0.9416, 0.3239, 0.96, 0.3186, 0.9428, 0.7569, 0.9152, 0.759, 0.9073, 0.7091, 0.9432, 0.7074, 0.9428, 0.8067, 0.9238, 0.8083, 0.9152, 0.759, 0.9428, 0.7569, 0.9599, 0.3703, 0.9512, 0.3748, 0.9246, 0.3326, 0.9416, 0.3239, 0.9783, 0.4165, 0.9512, 0.3748, 0.9599, 0.3703, 0.000614, 0.9071, 0.04163, 0.8788, 0.04636, 0.8872, 0.03029, 0.4532, 0.02235, 0.4275, 0.05004, 0.3906, 0.08767, 0.4433, 0.09106, 0.8664, 0.08192, 0.8498, 0.1229, 0.8212, 0.136, 0.8462, 0.04636, 0.8872, 0.04163, 0.8788, 0.08192, 0.8498, 0.09106, 0.8664, 0.02235, 0.4275, 0.0004919, 0.4143, 0.02641, 0.3663, 0.05004, 0.3906, 0.08192, 0.8498, 0.06986, 0.8352, 0.1045, 0.7992, 0.1229, 0.8212, 0.04163, 0.8788, 0.03542, 0.8714, 0.06986, 0.8352, 0.08192, 0.8498, 0.000614, 0.9071, 0.03542, 0.8714, 0.04163, 0.8788, 0.1045, 0.7992, 0.08197, 0.7818, 0.1083, 0.7403, 0.1367, 0.7608, 0.06986, 0.8352, 0.05508, 0.8234, 0.08197, 0.7818, 0.1045, 0.7992, 0.03542, 0.8714, 0.02792, 0.8653, 0.05508, 0.8234, 0.06986, 0.8352, 0.000614, 0.9071, 0.02792, 0.8653, 0.03542, 0.8714, 0.2002, 0.6366, 0.1989, 0.6639, 0.1482, 0.6689, 0.1528, 0.6327, 0.05508, 0.8234, 0.03828, 0.8147, 0.05622, 0.7686, 0.08197, 0.7818, 0.02792, 0.8653, 0.01938, 0.8609, 0.03828, 0.8147, 0.05508, 0.8234, 0.000614, 0.9071, 0.01938, 0.8609, 0.02792, 0.8653, 0.1989, 0.6639, 0.205, 0.6896, 0.1559, 0.7062, 0.1482, 0.6689, 0.03828, 0.8147, 0.01998, 0.8098, 0.0286, 0.7608, 0.05622, 0.7686, 0.01938, 0.8609, 0.01013, 0.8582, 0.01998, 0.8098, 0.03828, 0.8147, 0.000614, 0.9071, 0.01013, 0.8582, 0.01938, 0.8609, 0.01998, 0.8098, 0.00103, 0.8084, 0.0004919, 0.7593, 0.0286, 0.7608, 0.01013, 0.8582, 0.0004919, 0.8573, 0.00103, 0.8084, 0.01998, 0.8098, 0.000614, 0.9071, 0.0004919, 0.8573, 0.01013, 0.8582, 0.205, 0.6896, 0.2172, 0.7142, 0.1749, 0.7372, 0.1559, 0.7062, 0.6255, 0.6766, 0.5979, 0.6781, 0.5909, 0.6292, 0.626, 0.6268, 0.6235, 0.7266, 0.6044, 0.7275, 0.5979, 0.6781, 0.6255, 0.6766, 0.9735, 0.6099, 0.9829, 0.6126, 0.9737, 0.6616, 0.9554, 0.6563, 0.9922, 0.5637, 0.9829, 0.6126, 0.9735, 0.6099, 0.9829, 0.6126, 0.9927, 0.6135, 0.9927, 0.6633, 0.9737, 0.6616, 0.9922, 0.5637, 0.9927, 0.6135, 0.9829, 0.6126, 0.5979, 0.6781, 0.5709, 0.684, 0.5709, 0.4627, 0.5909, 0.6292, 0.6044, 0.7275, 0.5857, 0.7315, 0.5709, 0.684, 0.5979, 0.6781, 0.000492, 0.1068, 0.01453, 0.08045, 0.06658, 0.09101, 0.03449, 0.1368, 0.8255, 0.756, 0.8295, 0.776, 0.7787, 0.7734, 0.7789, 0.7477, 0.8699, 0.7406, 0.8763, 0.7476, 0.8295, 0.776, 0.8255, 0.756, 0.9063, 0.7074, 0.8763, 0.7476, 0.8699, 0.7406, 0.4639, 0.9457, 0.4541, 0.9466, 0.4449, 0.8976, 0.4639, 0.8958, 0.4633, 0.9955, 0.4541, 0.9466, 0.4639, 0.9457, 0.01453, 0.08045, 0.02272, 0.05479, 0.08346, 0.06228, 0.06658, 0.09101, 0.8295, 0.776, 0.8294, 0.798, 0.7784, 0.7981, 0.7787, 0.7734, 0.7784, 0.7981, 0.7818, 0.8239, 0.7342, 0.8363, 0.7287, 0.802, 0.8294, 0.798, 0.8309, 0.8205, 0.7818, 0.8239, 0.7784, 0.7981, 0.4541, 0.9466, 0.4447, 0.9493, 0.4266, 0.9028, 0.4449, 0.8976, 0.4633, 0.9955, 0.4447, 0.9493, 0.4541, 0.9466, 0.5187, 0.9969, 0.5095, 0.948, 0.5193, 0.9471, 0.06542, 0.6359, 0.07913, 0.6594, 0.03906, 0.6921, 0.02338, 0.659, 0.8309, 0.8205, 0.8326, 0.8439, 0.7821, 0.8478, 0.7818, 0.8239, 0.5193, 0.9471, 0.5095, 0.948, 0.5003, 0.899, 0.5193, 0.8973, 0.07913, 0.6594, 0.09919, 0.6768, 0.06792, 0.7174, 0.03906, 0.6921, 0.8326, 0.8439, 0.835, 0.8665, 0.7819, 0.8721, 0.7821, 0.8478, 0.5095, 0.948, 0.5001, 0.9507, 0.482, 0.9043, 0.5003, 0.899, 0.5187, 0.9969, 0.5001, 0.9507, 0.5095, 0.948, 0.9063, 0.9422, 0.8725, 0.9065, 0.8797, 0.8995, 0.09919, 0.6768, 0.1229, 0.6909, 0.1006, 0.733, 0.06792, 0.7174, 0.835, 0.8665, 0.8307, 0.8855, 0.7849, 0.8988, 0.7819, 0.8721, 0.8797, 0.8995, 0.8725, 0.9065, 0.8307, 0.8855, 0.835, 0.8665, 0.481, 0.5125, 0.4534, 0.5149, 0.4449, 0.4662, 0.4799, 0.4627, 0.4805, 0.5626, 0.4614, 0.564, 0.4534, 0.5149, 0.481, 0.5125, 0.5394, 0.9507, 0.53, 0.948, 0.5393, 0.899, 0.5576, 0.9043, 0.5208, 0.9969, 0.53, 0.948, 0.5394, 0.9507, 0.4534, 0.5149, 0.4266, 0.5217, 0.481, 0.746, 0.4449, 0.4662, 0.4614, 0.564, 0.4429, 0.5687, 0.4266, 0.5217, 0.4534, 0.5149, 0.53, 0.948, 0.5203, 0.9471, 0.5203, 0.8973, 0.5393, 0.899, 0.5208, 0.9969, 0.5203, 0.9471, 0.53, 0.948, 0.6903, 0.8148, 0.6725, 0.8217, 0.6501, 0.778, 0.6761, 0.7677, 0.7043, 0.862, 0.6952, 0.8655, 0.6725, 0.8217, 0.6903, 0.8148, 0.7175, 0.91, 0.6952, 0.8655, 0.7043, 0.862, 0.3097, 0.009958, 0.3357, 0.0004919, 0.3538, 0.04313, 0.3217, 0.06069, 0.6501, 0.778, 0.6261, 0.7923, 0.5988, 0.751, 0.6297, 0.7325, 0.6725, 0.8217, 0.6563, 0.8316, 0.6261, 0.7923, 0.6501, 0.778, 0.6952, 0.8655, 0.687, 0.8706, 0.6563, 0.8316, 0.6725, 0.8217, 0.7175, 0.91, 0.687, 0.8706, 0.6952, 0.8655, 0.6563, 0.8316, 0.6423, 0.8442, 0.6046, 0.8104, 0.6261, 0.7923, 0.687, 0.8706, 0.68, 0.8772, 0.6423, 0.8442, 0.6563, 0.8316, 0.7175, 0.91, 0.68, 0.8772, 0.687, 0.8706, 0.6261, 0.7923, 0.6046, 0.8104, 0.5709, 0.7728, 0.5988, 0.751, 0.3414, 0.7353, 0.3394, 0.7626, 0.2886, 0.7664, 0.294, 0.7303, 0.6423, 0.8442, 0.6312, 0.8595, 0.5879, 0.8346, 0.6046, 0.8104, 0.68, 0.8772, 0.6743, 0.885, 0.6312, 0.8595, 0.6423, 0.8442, 0.7175, 0.91, 0.6743, 0.885, 0.68, 0.8772, 0.6743, 0.885, 0.6703, 0.8937, 0.6236, 0.8767, 0.6312, 0.8595, 0.7175, 0.91, 0.6703, 0.8937, 0.6743, 0.885, 0.3394, 0.7626, 0.3449, 0.7885, 0.2954, 0.8038, 0.2886, 0.7664, 0.6312, 0.8595, 0.6236, 0.8767, 0.5765, 0.861, 0.5879, 0.8346, 0.3449, 0.7885, 0.3565, 0.8133, 0.3137, 0.8353, 0.2954, 0.8038, 0.6236, 0.8767, 0.6195, 0.8953, 0.5709, 0.8886, 0.5765, 0.861, 0.6703, 0.8937, 0.6681, 0.9032, 0.6195, 0.8953, 0.6236, 0.8767, 0.7175, 0.91, 0.6681, 0.9032, 0.6703, 0.8937, 0.9995, 0.05035, 0.9897, 0.05123, 0.9805, 0.002239, 0.9995, 0.0004919, 0.999, 0.1001, 0.9897, 0.05123, 0.9995, 0.05035, 0.9151, 0.8584, 0.9427, 0.8607, 0.9423, 0.9102, 0.9073, 0.9073, 0.9237, 0.8093, 0.9427, 0.8109, 0.9427, 0.8607, 0.9151, 0.8584, 0.9427, 0.8607, 0.9703, 0.8586, 0.9782, 0.9085, 0.9423, 0.9102, 0.9427, 0.8109, 0.9617, 0.8093, 0.9703, 0.8586, 0.9427, 0.8607, 0.9897, 0.05123, 0.9803, 0.05396, 0.9622, 0.007527, 0.9805, 0.002239, 0.999, 0.1001, 0.9803, 0.05396, 0.9897, 0.05123, 0.4266, 0.747, 0.4455, 0.7934, 0.4359, 0.7957, 0.3888, 0.4786, 0.3621, 0.4736, 0.3631, 0.4157, 0.394, 0.4387, 0.4366, 0.8441, 0.4559, 0.8443, 0.4535, 0.8948, 0.4266, 0.8916, 0.4359, 0.7957, 0.4455, 0.7934, 0.4559, 0.8443, 0.4366, 0.8441, 0.3621, 0.4736, 0.3407, 0.4833, 0.3248, 0.4346, 0.3631, 0.4157, 0.4559, 0.8443, 0.4751, 0.8442, 0.481, 0.8943, 0.4535, 0.8948, 0.5458, 0.8439, 0.5359, 0.844, 0.5362, 0.7939, 0.555, 0.7955, 0.5438, 0.8931, 0.5359, 0.844, 0.5458, 0.8439, 0.05674, 0.908, 0.08446, 0.9081, 0.08818, 0.9575, 0.05301, 0.9575, 0.5362, 0.7939, 0.5173, 0.7956, 0.5087, 0.7465, 0.5362, 0.7441, 0.5359, 0.844, 0.5262, 0.846, 0.5173, 0.7956, 0.5362, 0.7939, 0.5438, 0.8931, 0.5262, 0.846, 0.5359, 0.844, 0.3217, 0.06069, 0.3538, 0.04313, 0.3747, 0.06204, 0.3418, 0.07015, 0.1577, 0.4429, 0.1892, 0.4575, 0.2448, 0.2817, 0.1543, 0.4489, 0.1284, 0.427, 0.1577, 0.4429, 0.1543, 0.4489, 0.1251, 0.4331, 0.09823, 0.4097, 0.1284, 0.427, 0.1251, 0.4331, 0.08767, 0.4433, 0.382, 0.3678, 0.3892, 0.3672, 0.4107, 0.3768, 0.4048, 0.3782, 0.03651, 0.3588, 0.07485, 0.3837, 0.05004, 0.3906, 0.02641, 0.3663, 0.03136, 0.322, 0.03651, 0.3588, 0.03039, 0.3567, 0.02482, 0.3222, 0.1432, 0.664, 0.1239, 0.4843, 0.1528, 0.6327, 0.1482, 0.6689, 0.9031, 0.07727, 0.8994, 0.08331, 0.8817, 0.07999, 0.8764, 0.07683, 0.2431, 0.4843, 0.1531, 0.7125, 0.1559, 0.7062, 0.1749, 0.7372, 0.03022, 0.17, 0.0202, 0.2034, 0.01366, 0.2011, 0.01967, 0.166, 0.06214, 0.1473, 0.03022, 0.17, 0.01967, 0.166, 0.03449, 0.1368, 0.3577, 0.4033, 0.382, 0.3678, 0.4048, 0.3782, 0.3853, 0.4059, 0.09884, 0.07221, 0.08094, 0.1119, 0.06658, 0.09101, 0.08346, 0.06228, 0.1374, 0.06658, 0.09884, 0.07221, 0.1006, 0.06598, 0.1371, 0.05994, 0.0322, 0.6908, 0.0004919, 0.4843, 0.02338, 0.659, 0.03906, 0.6921, 0.8983, 0.03118, 0.9019, 0.03794, 0.8743, 0.04724, 0.8785, 0.04236, 0.1229, 0.4921, 0.06919, 0.7242, 0.06792, 0.7174, 0.1006, 0.733, 0.2904, 0.07077, 0.2598, 0.05801, 0.262, 0.05152, 0.2912, 0.06385, 0.3259, 0.08549, 0.2904, 0.07077, 0.2912, 0.06385, 0.3217, 0.06069, 0.9196, 0.4192, 0.9196, 0.4548, 0.893, 0.4542, 0.893, 0.4198, 0.3824, 0.1364, 0.3573, 0.1093, 0.365, 0.1061, 0.3853, 0.1315, 0.3953, 0.1703, 0.3824, 0.1364, 0.3889, 0.1368, 0.4017, 0.1686, 0.2837, 0.7613, 0.3767, 0.9606, 0.294, 0.7303, 0.2886, 0.7664, 0.3573, 0.1093, 0.3259, 0.08549, 0.3412, 0.07391, 0.3658, 0.08211, 0.2441, 0.9606, 0.2925, 0.8101, 0.2954, 0.8038, 0.3137, 0.8353, 0.3971, 0.3336, 0.4109, 0.302, 0.4174, 0.3042, 0.4035, 0.3355, 0.382, 0.3678, 0.3971, 0.3336, 0.4035, 0.3355, 0.3892, 0.3672, 0.06658, 0.09101, 0.08094, 0.1119, 0.06778, 0.1142, 0.06626, 0.1142, 0.3214, 0.4303, 0.3577, 0.4033, 0.3631, 0.4157, 0.3248, 0.4346, 0.2845, 0.4365, 0.3214, 0.4303, 0.319, 0.4364, 0.285, 0.4429, 0.2522, 0.4448, 0.2845, 0.4365, 0.285, 0.4429, 0.211, 0.2616, 0.8572, 0.01507, 0.8785, 0.04236, 0.8743, 0.04724, 0.8524, 0.01962, 0.06803, 0.3953, 0.08995, 0.4185, 0.08767, 0.4194, 0.06661, 0.3989, 0.8589, 0.4198, 0.859, 0.4542, 0.8525, 0.454, 0.8524, 0.4201, 0.06778, 0.1142, 0.04792, 0.1327, 0.04653, 0.1286, 0.06626, 0.1142, 0.0499, 0.7394, 0.01901, 0.7192, 0.02251, 0.7136, 0.04945, 0.7325, 0.3658, 0.08211, 0.3412, 0.07391, 0.3418, 0.07015, 0.3747, 0.06204, 0.893, 0.4198, 0.893, 0.4542, 0.8866, 0.454, 0.8865, 0.4201, 0.3853, 0.4059, 0.4048, 0.3782, 0.4085, 0.384, 0.3915, 0.4073, 0.2886, 0.7664, 0.2954, 0.8038, 0.2686, 0.8046, 0.2646, 0.7741, 0.394, 0.4387, 0.3631, 0.4157, 0.3915, 0.4073, 0.4132, 0.4272, 0.3631, 0.4157, 0.3577, 0.4033, 0.3853, 0.4059, 0.3915, 0.4073, 0.0322, 0.6908, 0.03906, 0.6921, 0.02251, 0.7136, 0.02348, 0.7072, 0.06792, 0.7174, 0.06919, 0.7242, 0.0499, 0.7394, 0.04945, 0.7325, 0.09823, 0.4097, 0.08767, 0.4433, 0.08767, 0.4194, 0.08995, 0.4185, 0.05004, 0.3906, 0.07485, 0.3837, 0.06803, 0.3953, 0.06661, 0.3989, 0.8789, 0.0004919, 0.8983, 0.03118, 0.8785, 0.04236, 0.8572, 0.01507, 0.07485, 0.3837, 0.09823, 0.4097, 0.08995, 0.4185, 0.06803, 0.3953, 0.8855, 0.4192, 0.8855, 0.4548, 0.859, 0.4542, 0.8589, 0.4198, 0.3259, 0.08549, 0.3217, 0.06069, 0.3418, 0.07015, 0.3412, 0.07391, 0.9019, 0.03794, 0.9031, 0.07727, 0.8764, 0.07683, 0.8743, 0.04724, 0.08767, 0.4433, 0.05004, 0.3906, 0.06661, 0.3989, 0.08767, 0.4194, 0.08094, 0.1119, 0.06214, 0.1473, 0.04792, 0.1327, 0.06778, 0.1142, 0.1482, 0.6689, 0.1559, 0.7062, 0.1291, 0.7076, 0.1243, 0.6772, 0.365, 0.1061, 0.3573, 0.1093, 0.3658, 0.08211, 0.3747, 0.06204, 0.1421, 0.7737, 0.1421, 0.7381, 0.1686, 0.7387, 0.1686, 0.7732, 0.1432, 0.664, 0.1482, 0.6689, 0.1243, 0.6772, 0.1282, 0.6725, 0.03449, 0.1368, 0.06658, 0.09101, 0.06626, 0.1142, 0.04653, 0.1286, 0.1559, 0.7062, 0.1531, 0.7125, 0.1348, 0.7104, 0.1291, 0.7076, 0.03906, 0.6921, 0.06792, 0.7174, 0.04945, 0.7325, 0.02251, 0.7136, 0.2837, 0.7613, 0.2886, 0.7664, 0.2646, 0.7741, 0.2685, 0.7696, 0.2954, 0.8038, 0.2925, 0.8101, 0.2742, 0.8076, 0.2686, 0.8046, 0.06214, 0.1473, 0.03449, 0.1368, 0.04653, 0.1286, 0.04792, 0.1327, 0.6662, 0.08085, 0.6367, 0.0705, 0.6423, 0.02715, 0.669, 0.03881, 0.6605, 0.1296, 0.6406, 0.1242, 0.6367, 0.0705, 0.6662, 0.08085, 0.6524, 0.18, 0.6425, 0.1779, 0.6406, 0.1242, 0.6605, 0.1296, 0.6425, 0.1779, 0.6327, 0.1779, 0.6218, 0.1226, 0.6406, 0.1242, 0.6367, 0.0705, 0.6001, 0.04142, 0.6182, 0.01989, 0.6423, 0.02715, 0.6406, 0.1242, 0.6218, 0.1226, 0.6001, 0.04142, 0.6367, 0.0705, 0.6001, 0.04142, 0.5854, 0.0727, 0.5644, 0.04375, 0.5755, 0.02347, 0.6218, 0.1226, 0.6047, 0.1281, 0.5854, 0.0727, 0.6001, 0.04142, 0.6327, 0.1779, 0.6233, 0.18, 0.6047, 0.1281, 0.6218, 0.1226, 0.5854, 0.0727, 0.5642, 0.09282, 0.5442, 0.05026, 0.5644, 0.04375, 0.6047, 0.1281, 0.5885, 0.1378, 0.5642, 0.09282, 0.5854, 0.0727, 0.6233, 0.18, 0.6145, 0.1839, 0.5885, 0.1378, 0.6047, 0.1281, 0.5642, 0.09282, 0.5406, 0.109, 0.5189, 0.0407, 0.5442, 0.05026, 0.5885, 0.1378, 0.5736, 0.15, 0.5406, 0.109, 0.5642, 0.09282, 0.6145, 0.1839, 0.6066, 0.1896, 0.5736, 0.15, 0.5885, 0.1378, 0.5406, 0.109, 0.5215, 0.1384, 0.4743, 0.1355, 0.5189, 0.0407, 0.5736, 0.15, 0.5609, 0.1649, 0.5215, 0.1384, 0.5406, 0.109, 0.6066, 0.1896, 0.5998, 0.1968, 0.5609, 0.1649, 0.5736, 0.15, 0.5215, 0.1384, 0.5065, 0.164, 0.4471, 0.156, 0.4743, 0.1355, 0.5609, 0.1649, 0.5508, 0.1814, 0.5065, 0.164, 0.5215, 0.1384, 0.5998, 0.1968, 0.5942, 0.2052, 0.5508, 0.1814, 0.5609, 0.1649, 0.5065, 0.164, 0.4953, 0.1877, 0.4553, 0.1805, 0.4471, 0.156, 0.5508, 0.1814, 0.5432, 0.198, 0.4953, 0.1877, 0.5065, 0.164, 0.5942, 0.2052, 0.59, 0.2146, 0.5432, 0.198, 0.5508, 0.1814, 0.4953, 0.1877, 0.4837, 0.2108, 0.4447, 0.2016, 0.4553, 0.1805, 0.5432, 0.198, 0.5388, 0.2147, 0.4837, 0.2108, 0.4953, 0.1877, 0.5892, 0.2154, 0.588, 0.2234, 0.5388, 0.2147, 0.5432, 0.198, 0.4837, 0.2108, 0.4642, 0.2344, 0.4365, 0.2237, 0.4447, 0.2016, 0.5388, 0.2147, 0.5387, 0.2309, 0.4642, 0.2344, 0.4837, 0.2108, 0.588, 0.2234, 0.5885, 0.232, 0.5387, 0.2309, 0.5388, 0.2147, 0.5387, 0.2309, 0.5445, 0.2477, 0.4896, 0.2536, 0.4642, 0.2344, 0.5885, 0.232, 0.591, 0.2407, 0.5445, 0.2477, 0.5387, 0.2309, 0.4642, 0.2344, 0.4896, 0.2536, 0.4507, 0.2636, 0.4362, 0.2482, 0.4896, 0.2536, 0.5059, 0.2753, 0.4471, 0.2838, 0.4507, 0.2636, 0.5445, 0.2477, 0.5547, 0.2649, 0.5059, 0.2753, 0.4896, 0.2536, 0.591, 0.2407, 0.5952, 0.2491, 0.5547, 0.2649, 0.5445, 0.2477, 0.5952, 0.2491, 0.6009, 0.2569, 0.5692, 0.2817, 0.5547, 0.2649, 0.5059, 0.2753, 0.5287, 0.2981, 0.4701, 0.3028, 0.4471, 0.2838, 0.5547, 0.2649, 0.5692, 0.2817, 0.5287, 0.2981, 0.5059, 0.2753, 0.5287, 0.2981, 0.5764, 0.3447, 0.5966, 0.4303, 0.4701, 0.3028, 0.5692, 0.2817, 0.5878, 0.2996, 0.5764, 0.3447, 0.5287, 0.2981, 0.6009, 0.2569, 0.608, 0.2637, 0.5878, 0.2996, 0.5692, 0.2817, 0.608, 0.2637, 0.6159, 0.2691, 0.6082, 0.3133, 0.5878, 0.2996, 0.5764, 0.3447, 0.6137, 0.3729, 0.614, 0.4591, 0.5966, 0.4303, 0.5878, 0.2996, 0.6082, 0.3133, 0.6137, 0.3729, 0.5764, 0.3447, 0.6137, 0.3729, 0.6358, 0.38, 0.6347, 0.4344, 0.614, 0.4591, 0.6082, 0.3133, 0.6279, 0.3215, 0.6358, 0.38, 0.6137, 0.3729, 0.6159, 0.2691, 0.6244, 0.2728, 0.6279, 0.3215, 0.6082, 0.3133, 0.6358, 0.38, 0.6582, 0.384, 0.6571, 0.431, 0.6347, 0.4344, 0.6279, 0.3215, 0.6473, 0.3247, 0.6582, 0.384, 0.6358, 0.38, 0.6257, 0.2731, 0.6397, 0.2746, 0.6473, 0.3247, 0.6279, 0.3215, 0.6582, 0.384, 0.6777, 0.392, 0.6798, 0.4321, 0.6571, 0.431, 0.6473, 0.3247, 0.6651, 0.3237, 0.6777, 0.392, 0.6582, 0.384, 0.6397, 0.2746, 0.6505, 0.2745, 0.6651, 0.3237, 0.6473, 0.3247, 0.6777, 0.392, 0.6983, 0.3656, 0.7163, 0.3978, 0.6982, 0.4143, 0.6651, 0.3237, 0.681, 0.3178, 0.6983, 0.3656, 0.6777, 0.392, 0.6505, 0.2745, 0.6602, 0.2724, 0.681, 0.3178, 0.6651, 0.3237, 0.6983, 0.3656, 0.7195, 0.3474, 0.7374, 0.3824, 0.7163, 0.3978, 0.681, 0.3178, 0.6964, 0.3086, 0.7195, 0.3474, 0.6983, 0.3656, 0.6602, 0.2724, 0.669, 0.2684, 0.6964, 0.3086, 0.681, 0.3178, 0.7195, 0.3474, 0.7416, 0.3306, 0.7664, 0.3632, 0.7374, 0.3824, 0.6964, 0.3086, 0.7108, 0.2971, 0.7416, 0.3306, 0.7195, 0.3474, 0.669, 0.2684, 0.6768, 0.2629, 0.7108, 0.2971, 0.6964, 0.3086, 0.7108, 0.2971, 0.7237, 0.2836, 0.762, 0.3112, 0.7416, 0.3306, 0.6768, 0.2629, 0.6836, 0.2561, 0.7237, 0.2836, 0.7108, 0.2971, 0.7416, 0.3306, 0.762, 0.3112, 0.8011, 0.3387, 0.7664, 0.3632, 0.762, 0.3112, 0.7783, 0.289, 0.8309, 0.3142, 0.8011, 0.3387, 0.7237, 0.2836, 0.7342, 0.2683, 0.7783, 0.289, 0.762, 0.3112, 0.6836, 0.2561, 0.689, 0.2484, 0.7342, 0.2683, 0.7237, 0.2836, 0.7342, 0.2683, 0.7419, 0.2516, 0.7892, 0.2638, 0.7783, 0.289, 0.689, 0.2484, 0.6928, 0.2399, 0.7419, 0.2516, 0.7342, 0.2683, 0.7783, 0.289, 0.7892, 0.2638, 0.8318, 0.2785, 0.8309, 0.3142, 0.7892, 0.2638, 0.7984, 0.238, 0.8417, 0.2541, 0.8318, 0.2785, 0.7419, 0.2516, 0.7468, 0.2341, 0.7984, 0.238, 0.7892, 0.2638, 0.6928, 0.2399, 0.6947, 0.231, 0.7468, 0.2341, 0.7419, 0.2516, 0.6947, 0.231, 0.6943, 0.2219, 0.748, 0.2164, 0.7468, 0.2341, 0.7984, 0.238, 0.8266, 0.2136, 0.8514, 0.2314, 0.8417, 0.2541, 0.7468, 0.2341, 0.748, 0.2164, 0.8266, 0.2136, 0.7984, 0.238, 0.8266, 0.2136, 0.7956, 0.1872, 0.8301, 0.1675, 0.8475, 0.1873, 0.748, 0.2164, 0.7418, 0.1988, 0.7956, 0.1872, 0.8266, 0.2136, 0.6943, 0.2219, 0.6917, 0.2129, 0.7418, 0.1988, 0.748, 0.2164, 0.6917, 0.2129, 0.6868, 0.2042, 0.731, 0.1815, 0.7418, 0.1988, 0.7956, 0.1872, 0.7746, 0.1604, 0.8183, 0.1427, 0.8301, 0.1675, 0.7418, 0.1988, 0.731, 0.1815, 0.7746, 0.1604, 0.7956, 0.1872, 0.7746, 0.1604, 0.7547, 0.1343, 0.8029, 0.1121, 0.8183, 0.1427, 0.731, 0.1815, 0.717, 0.165, 0.7547, 0.1343, 0.7746, 0.1604, 0.6868, 0.2042, 0.6801, 0.1964, 0.717, 0.165, 0.731, 0.1815, 0.7547, 0.1343, 0.7282, 0.1106, 0.7576, 0.0697, 0.8029, 0.1121, 0.717, 0.165, 0.6998, 0.1502, 0.7282, 0.1106, 0.7547, 0.1343, 0.6801, 0.1964, 0.6717, 0.1894, 0.6998, 0.1502, 0.717, 0.165, 0.7282, 0.1106, 0.6979, 0.09165, 0.6996, 0.02874, 0.7576, 0.0697, 0.6998, 0.1502, 0.6805, 0.1381, 0.6979, 0.09165, 0.7282, 0.1106, 0.6717, 0.1894, 0.6623, 0.1839, 0.6805, 0.1381, 0.6998, 0.1502, 0.6979, 0.09165, 0.6662, 0.08085, 0.669, 0.03881, 0.6996, 0.02874, 0.6805, 0.1381, 0.6605, 0.1296, 0.6662, 0.08085, 0.6979, 0.09165, 0.6623, 0.1839, 0.6524, 0.18, 0.6605, 0.1296, 0.6805, 0.1381, 0.1978, 0.8907, 0.1985, 0.8402, 0.2083, 0.8419, 0.7382, 0.6089, 0.7848, 0.5989, 0.7944, 0.6367, 0.7421, 0.6352, 0.2075, 0.7899, 0.2164, 0.7407, 0.2431, 0.7479, 0.2258, 0.7948, 0.1985, 0.8402, 0.2075, 0.7899, 0.2258, 0.7948, 0.2083, 0.8419, 0.2083, 0.8419, 0.2258, 0.7948, 0.2431, 0.803, 0.2176, 0.8452, 0.1978, 0.8907, 0.2083, 0.8419, 0.2176, 0.8452, 0.7421, 0.6352, 0.7944, 0.6367, 0.7886, 0.6721, 0.7395, 0.6608, 0.7395, 0.6608, 0.7886, 0.6721, 0.7709, 0.7065, 0.7287, 0.6854, 0.9791, 0.2646, 0.9791, 0.3145, 0.9601, 0.3128, 0.9693, 0.2637, 0.9785, 0.2146, 0.9791, 0.2646, 0.9693, 0.2637, 0.9785, 0.2146, 0.9693, 0.2637, 0.9599, 0.261, 0.9165, 0.3664, 0.9236, 0.4157, 0.8885, 0.4182, 0.8886, 0.3685, 0.9078, 0.3169, 0.9165, 0.3664, 0.8886, 0.3685, 0.8887, 0.3185, 0.9693, 0.2637, 0.9601, 0.3128, 0.9416, 0.3075, 0.9599, 0.261, 0.8886, 0.3685, 0.8885, 0.4182, 0.8524, 0.4161, 0.8609, 0.3662, 0.8887, 0.3185, 0.8886, 0.3685, 0.8609, 0.3662, 0.8696, 0.3169, 0.9599, 0.261, 0.9416, 0.3075, 0.9246, 0.2988, 0.9512, 0.2565, 0.9785, 0.2146, 0.9599, 0.261, 0.9512, 0.2565, 0.4504, 0.08385, 0.5066, 0.0004919, 0.4667, 0.133, 0.4393, 0.1065, 0.4393, 0.1065, 0.4667, 0.133, 0.4448, 0.1511, 0.4266, 0.1246, 0.2854, 0.5844, 0.2441, 0.5608, 0.2628, 0.5271, 0.2999, 0.5618, 0.2999, 0.5618, 0.2628, 0.5271, 0.2888, 0.5037, 0.3199, 0.545, 0.3199, 0.545, 0.2888, 0.5037, 0.3245, 0.4889, 0.3437, 0.5326, 0.5125, 0.501, 0.5448, 0.4627, 0.5699, 0.4872, 0.5328, 0.5203, 0.482, 0.5413, 0.5125, 0.501, 0.5328, 0.5203, 0.4961, 0.5542, 0.3982, 0.7689, 0.4163, 0.8155, 0.398, 0.8207, 0.3887, 0.7716, 0.3795, 0.7225, 0.3982, 0.7689, 0.3887, 0.7716, 0.3887, 0.7716, 0.398, 0.8207, 0.3789, 0.8225, 0.3789, 0.7725, 0.3795, 0.7225, 0.3887, 0.7716, 0.3789, 0.7725, 0.5328, 0.5203, 0.5699, 0.4872, 0.5699, 0.7431, 0.5499, 0.5424, 0.4961, 0.5542, 0.5328, 0.5203, 0.5499, 0.5424, 0.5079, 0.5693, 0.4594, 0.3513, 0.4501, 0.3032, 0.5868, 0.4362, 0.5224, 0.4198, 0.4163, 0.8735, 0.4163, 0.9234, 0.3973, 0.9217, 0.4065, 0.8726, 0.4157, 0.8235, 0.4163, 0.8735, 0.4065, 0.8726, 0.5224, 0.4198, 0.5868, 0.4362, 0.587, 0.4563, 0.5471, 0.4476, 0.4065, 0.8726, 0.3973, 0.9217, 0.3789, 0.9164, 0.3971, 0.8699, 0.4157, 0.8235, 0.4065, 0.8726, 0.3971, 0.8699, 0.2064, 0.9916, 0.1877, 0.9453, 0.1972, 0.9425, 0.627, 0.4988, 0.6583, 0.4627, 0.6877, 0.4877, 0.6463, 0.5175, 0.1877, 0.9453, 0.1696, 0.8987, 0.188, 0.8935, 0.1972, 0.9425, 0.6463, 0.5175, 0.6877, 0.4877, 0.7051, 0.5193, 0.6584, 0.5408, 0.1972, 0.9425, 0.188, 0.8935, 0.207, 0.8917, 0.207, 0.9416, 0.2064, 0.9916, 0.1972, 0.9425, 0.207, 0.9416, 0.6584, 0.5408, 0.7051, 0.5193, 0.7126, 0.557, 0.6657, 0.5668, 0.4005, 0.5314, 0.4163, 0.5789, 0.3823, 0.5876, 0.3735, 0.5387, 0.3821, 0.4843, 0.4005, 0.5314, 0.3735, 0.5387, 0.3637, 0.4896, 0.9738, 0.1588, 0.9919, 0.2054, 0.9735, 0.2107, 0.9643, 0.1616, 0.9551, 0.1125, 0.9738, 0.1588, 0.9643, 0.1616, 0.3735, 0.5387, 0.3823, 0.5876, 0.3447, 0.7216, 0.3457, 0.5417, 0.3637, 0.4896, 0.3735, 0.5387, 0.3457, 0.5417, 0.3447, 0.4919, 0.9643, 0.1616, 0.9735, 0.2107, 0.9545, 0.2124, 0.9545, 0.1625, 0.9551, 0.1125, 0.9643, 0.1616, 0.9545, 0.1625, 0.7573, 0.4144, 0.765, 0.3745, 0.7918, 0.3878, 0.7767, 0.4152, 0.8454, 0.6722, 0.8435, 0.6248, 0.8821, 0.6228, 0.8723, 0.6726, 0.8723, 0.6726, 0.8821, 0.6228, 0.9158, 0.6321, 0.8972, 0.6805, 0.8972, 0.6805, 0.9158, 0.6321, 0.9473, 0.6546, 0.9202, 0.6941, 0.9746, 0.5091, 0.9928, 0.5557, 0.9744, 0.5609, 0.9652, 0.5119, 0.956, 0.4627, 0.9746, 0.5091, 0.9652, 0.5119, 0.9165, 0.264, 0.9236, 0.3134, 0.8885, 0.3159, 0.8886, 0.2662, 0.9078, 0.2146, 0.9165, 0.264, 0.8886, 0.2662, 0.8887, 0.2161, 0.8886, 0.2662, 0.8885, 0.3159, 0.8524, 0.3138, 0.8609, 0.2639, 0.8887, 0.2161, 0.8886, 0.2662, 0.8609, 0.2639, 0.8696, 0.2146, 0.9652, 0.5119, 0.9744, 0.5609, 0.9554, 0.5627, 0.9554, 0.5127, 0.956, 0.4627, 0.9652, 0.5119, 0.9554, 0.5127, 0.7516, 0.005202, 0.7734, 0.03937, 0.7598, 0.06639, 0.7357, 0.009372, 0.7357, 0.009372, 0.7598, 0.06639, 0.7086, 0.02952, 0.7145, 0.001938, 0.1788, 0.8383, 0.1696, 0.7898, 0.1886, 0.7881, 0.1887, 0.8383, 0.1815, 0.8878, 0.1788, 0.8383, 0.1887, 0.8383, 0.1886, 0.7881, 0.1888, 0.7381, 0.2164, 0.7407, 0.2075, 0.7899, 0.1887, 0.8383, 0.1886, 0.7881, 0.2075, 0.7899, 0.1985, 0.8402, 0.1815, 0.8878, 0.1887, 0.8383, 0.1985, 0.8402, 0.765, 0.3745, 0.786, 0.3692, 0.8095, 0.3656, 0.7918, 0.3878, 0.7287, 0.4627, 0.7709, 0.7065, 0.7886, 0.6721, 0.7902, 0.6768, 0.5442, 0.05026, 0.5428, 0.0459, 0.5619, 0.04048, 0.5644, 0.04375, 0.5189, 0.0407, 0.5066, 0.0004919, 0.5428, 0.0459, 0.5442, 0.05026, 0.8029, 0.1121, 0.8144, 0.08968, 0.8217, 0.09697, 0.8125, 0.1147, 0.4471, 0.156, 0.4448, 0.1511, 0.4667, 0.133, 0.4743, 0.1355, 0.4553, 0.1805, 0.4509, 0.1809, 0.4445, 0.1626, 0.4471, 0.156, 0.2579, 0.5282, 0.2628, 0.5271, 0.2441, 0.5608, 0.2605, 0.7269, 0.7886, 0.6721, 0.8166, 0.6768, 0.8106, 0.6789, 0.7902, 0.6768, 0.3437, 0.7294, 0.3245, 0.4889, 0.2888, 0.5037, 0.2905, 0.4989, 0.4471, 0.2838, 0.4266, 0.2914, 0.4471, 0.2653, 0.4507, 0.2636, 0.4701, 0.3028, 0.4501, 0.3032, 0.4266, 0.2914, 0.4471, 0.2838, 0.7576, 0.0697, 0.7853, 0.06826, 0.8144, 0.08968, 0.8029, 0.1121, 0.614, 0.4591, 0.587, 0.4563, 0.5868, 0.4362, 0.5966, 0.4303, 0.6347, 0.4344, 0.636, 0.4387, 0.619, 0.4618, 0.614, 0.4591, 0.6878, 0.4828, 0.6877, 0.4877, 0.6583, 0.4627, 0.627, 0.7258, 0.7972, 0.6325, 0.8179, 0.6423, 0.8226, 0.6463, 0.7944, 0.6367, 0.713, 0.7011, 0.7126, 0.557, 0.7051, 0.5193, 0.7094, 0.5217, 0.7374, 0.3824, 0.7377, 0.387, 0.7181, 0.4011, 0.7163, 0.3978, 0.7664, 0.3632, 0.765, 0.3745, 0.7377, 0.387, 0.7374, 0.3824, 0.8309, 0.3142, 0.8269, 0.3225, 0.8101, 0.3406, 0.8011, 0.3387, 0.8318, 0.2785, 0.8364, 0.2789, 0.8369, 0.3056, 0.8309, 0.3142, 0.8784, 0.6193, 0.8821, 0.6228, 0.8435, 0.6248, 0.9544, 0.4627, 0.8011, 0.3387, 0.8079, 0.3553, 0.783, 0.3684, 0.7664, 0.3632, 0.8435, 0.4688, 0.9473, 0.6546, 0.9158, 0.6321, 0.9206, 0.6309, 0.8183, 0.1427, 0.8236, 0.1421, 0.8339, 0.1658, 0.8301, 0.1675, 0.8029, 0.1121, 0.8125, 0.1147, 0.8236, 0.1421, 0.8183, 0.1427, 0.5868, 0.4362, 0.5415, 0.3896, 0.5395, 0.386, 0.5966, 0.4303, 0.6996, 0.02874, 0.7086, 0.02952, 0.7598, 0.06639, 0.7576, 0.0697, 0.669, 0.03881, 0.6678, 0.03397, 0.69, 0.027, 0.6996, 0.02874, 0.7972, 0.6325, 0.7944, 0.6367, 0.7848, 0.5989, 0.8321, 0.4792, 0.8376, 0.6161, 0.8425, 0.6203, 0.8226, 0.6463, 0.8179, 0.6423, 0.494, 0.07116, 0.4919, 0.07429, 0.5003, 0.03733, 0.5005, 0.04106, 0.5395, 0.386, 0.5415, 0.3896, 0.4919, 0.3372, 0.4965, 0.3406, 0.7277, 0.5074, 0.7234, 0.5048, 0.7157, 0.476, 0.7227, 0.4741, 0.8079, 0.3553, 0.8095, 0.3656, 0.786, 0.3692, 0.783, 0.3684, 0.7853, 0.06826, 0.7915, 0.06574, 0.8107, 0.08135, 0.8144, 0.08968, 0.8821, 0.6228, 0.8903, 0.5971, 0.9212, 0.6041, 0.9158, 0.6321, 0.7734, 0.03937, 0.7917, 0.04346, 0.7915, 0.06574, 0.7598, 0.06639, 0.7598, 0.06639, 0.7915, 0.06574, 0.7853, 0.06826, 0.7576, 0.0697, 0.6878, 0.4828, 0.7088, 0.4754, 0.7157, 0.476, 0.6877, 0.4877, 0.7051, 0.5193, 0.7234, 0.5048, 0.7277, 0.5074, 0.7094, 0.5217, 0.5189, 0.0407, 0.5005, 0.04106, 0.5003, 0.03733, 0.5066, 0.0004919, 0.4667, 0.133, 0.4919, 0.07429, 0.494, 0.07116, 0.4743, 0.1355, 0.816, 0.6005, 0.8376, 0.6161, 0.8179, 0.6423, 0.7972, 0.6325, 0.4743, 0.1355, 0.494, 0.07116, 0.5005, 0.04106, 0.5189, 0.0407, 0.7664, 0.3632, 0.783, 0.3684, 0.786, 0.3692, 0.765, 0.3745, 0.7944, 0.6367, 0.8226, 0.6463, 0.8166, 0.6768, 0.7886, 0.6721, 0.5066, 0.0004919, 0.5003, 0.03733, 0.4919, 0.07429, 0.4667, 0.133, 0.5966, 0.4303, 0.5395, 0.386, 0.4965, 0.3406, 0.4701, 0.3028, 0.2628, 0.5271, 0.2454, 0.5045, 0.2699, 0.4843, 0.2888, 0.5037, 0.8101, 0.3406, 0.8095, 0.3656, 0.8079, 0.3553, 0.8011, 0.3387, 0.2579, 0.5282, 0.2464, 0.5109, 0.2454, 0.5045, 0.2628, 0.5271, 0.4501, 0.3032, 0.4919, 0.3372, 0.5415, 0.3896, 0.5868, 0.4362, 0.2888, 0.5037, 0.2699, 0.4843, 0.2758, 0.486, 0.2905, 0.4989, 0.6877, 0.4877, 0.7157, 0.476, 0.7234, 0.5048, 0.7051, 0.5193, 0.8784, 0.6193, 0.8857, 0.6012, 0.8903, 0.5971, 0.8821, 0.6228, 0.9158, 0.6321, 0.9212, 0.6041, 0.9232, 0.6102, 0.9206, 0.6309, 0.4701, 0.3028, 0.4965, 0.3406, 0.4919, 0.3372, 0.4501, 0.3032])
me_sphere.update()

# ---- objects
ob_arena_col = bpy.data.objects.new('arena-col', me_sphere)

# ---- transforms, parenting, visibility, modifiers, constraints
ob_arena_col.location = (0.0, 0.0, 0.0)

# ---- collection membership
col_collection.objects.link(ob_arena_col)

# ---- scene / render settings (as saved in the file)
scene.frame_start = 1; scene.frame_end = 250; scene.frame_set(1)
scene.render.engine = 'BLENDER_EEVEE_NEXT'
bpy.context.view_layer.update()

# ---- added for rendering (the .blend has no active camera and no usable light): camera, sun
cam_auto = bpy.data.cameras.new('AutoCamera')
cam_auto.lens = 50.0
cam_auto.sensor_width = 36.0
cam_auto.clip_end = 1000.0
ob_auto_camera = bpy.data.objects.new('AutoCamera', cam_auto)
scene.collection.objects.link(ob_auto_camera)
ob_auto_camera.location = (1.88998, -2.26798, 0.724805)
ob_auto_camera.rotation_euler = (1.09748, -7.21219e-08, 0.694738)
scene.camera = ob_auto_camera
light_auto_sun = bpy.data.lights.new('AutoSun', 'SUN')
light_auto_sun.energy = 3.0
light_auto_sun.angle = 0.0523599
ob_auto_sun = bpy.data.objects.new('AutoSun', light_auto_sun)
scene.collection.objects.link(ob_auto_sun)
ob_auto_sun.rotation_euler = (0.872665, 0.174533, 0.523599)
bpy.context.view_layer.update()
